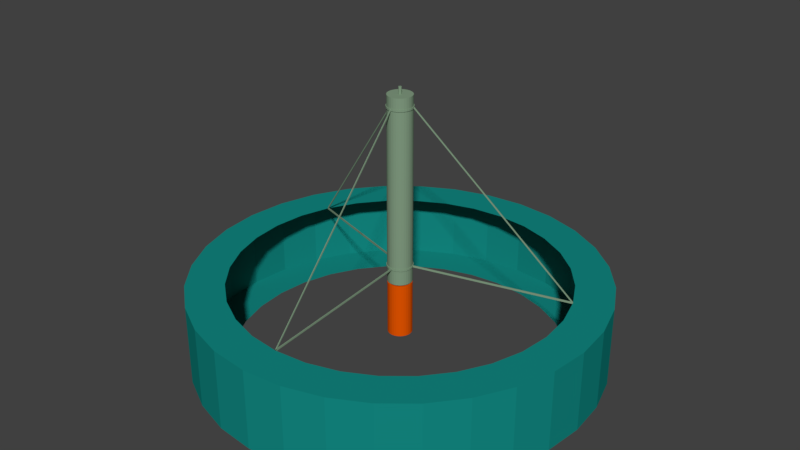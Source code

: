 # Source: Basalt-Fiber-Extruder.blend  (saved by Blender 2.78.0; exported with 4.5.12 LTS)
import bpy
from mathutils import Matrix  # noqa: F401  (used for matrix-valued properties, if any)

bpy.ops.wm.read_factory_settings(use_empty=True)
scene = bpy.context.scene
scene.name = 'Scene'

# ---- collections
col_collection_1 = bpy.data.collections.new('Collection 1'); scene.collection.children.link(col_collection_1)

# ---- materials (node trees are filled in below, after node groups)
mat_ahotorange = bpy.data.materials.new('AHotOrange')
mat_ahotorange.alpha_threshold = 0.0
mat_ahotorange.use_transparent_shadow = False
mat_ahotorange.diffuse_color = (0.8, 0.09281, 0.0, 1.0)
mat_ahotorange.roughness = 0.5
mat_kakhi = bpy.data.materials.new('Kakhi')
mat_kakhi.alpha_threshold = 0.0
mat_kakhi.use_transparent_shadow = False
mat_kakhi.diffuse_color = (0.2274, 0.3363, 0.2235, 1.0)
mat_kakhi.roughness = 0.5
mat_ateal = bpy.data.materials.new('ATeal')
mat_ateal.alpha_threshold = 0.0
mat_ateal.use_transparent_shadow = False
mat_ateal.diffuse_color = (0.006813, 0.2535, 0.2277, 1.0)
mat_ateal.roughness = 0.5

# ---- material node trees

# ---- world
world_world = bpy.data.worlds.new('World'); scene.world = world_world
world_world.color = (0.05088, 0.05088, 0.05088)
world_world.use_sun_shadow = False
world_world.sun_shadow_jitter_overblur = 0.0
world_world.cycles.sampling_method = 'MANUAL'

# ---- meshes
me_cylinder_056 = bpy.data.meshes.new('Cylinder.056')
me_cylinder_056.from_pydata([(0.0, 0.3, -1.231), (0.0, 0.3, -1.184), (0.0, 0.3, 2.696), (0.0, 0.3, 2.743), (0.05853, 0.2942, 2.743), (0.05853, 0.2942, 2.696), (0.05853, 0.2942, -1.184), (0.05853, 0.2942, -1.231), (-0.05853, 0.2942, -1.184), (-0.05853, 0.2942, -1.231), (-0.05853, 0.2942, 2.743), (-0.05853, 0.2942, 2.696), (0.1148, 0.2772, 2.743), (0.1148, 0.2772, 2.696), (0.1148, 0.2772, -1.184), (0.1148, 0.2772, -1.231), (0.1667, 0.2494, 2.743), (0.1667, 0.2494, 2.696), (0.1667, 0.2494, -1.184), (0.1667, 0.2494, -1.231), (0.2121, 0.2121, 2.743), (0.2121, 0.2121, 2.696), (0.2121, 0.2121, -1.184), (0.2121, 0.2121, -1.231), (0.2494, 0.1667, 2.743), (0.2494, 0.1667, 2.696), (0.2494, 0.1667, -1.184), (0.2494, 0.1667, -1.231), (0.2772, 0.1148, 2.743), (0.2772, 0.1148, 2.696), (0.2772, 0.1148, -1.184), (0.2772, 0.1148, -1.231), (0.2942, 0.05853, 2.743), (0.2942, 0.05853, 2.696), (0.2942, 0.05853, -1.184), (0.2942, 0.05853, -1.231), (0.3, 2.265e-08, 2.743), (0.3, 2.265e-08, 2.696), (0.3, 2.265e-08, -1.184), (0.3, 2.265e-08, -1.231), (0.2942, -0.05853, 2.743), (0.2942, -0.05853, 2.696), (0.2942, -0.05853, -1.184), (0.2942, -0.05853, -1.231), (0.2772, -0.1148, 2.743), (0.2772, -0.1148, 2.696), (0.2772, -0.1148, -1.184), (0.2772, -0.1148, -1.231), (0.2494, -0.1667, 2.743), (0.2494, -0.1667, 2.696), (0.2494, -0.1667, -1.184), (0.2494, -0.1667, -1.231), (0.2121, -0.2121, 2.743), (0.2121, -0.2121, 2.696), (0.2121, -0.2121, -1.184), (0.2121, -0.2121, -1.231), (0.1667, -0.2494, 2.743), (0.1667, -0.2494, 2.696), (0.1667, -0.2494, -1.184), (0.1667, -0.2494, -1.231), (0.1148, -0.2772, 2.743), (0.1148, -0.2772, 2.696), (0.1148, -0.2772, -1.184), (0.1148, -0.2772, -1.231), (0.05853, -0.2942, 2.743), (0.05853, -0.2942, 2.696), (0.05853, -0.2942, -1.184), (0.05853, -0.2942, -1.231), (-9.775e-08, -0.3, 2.743), (-9.775e-08, -0.3, 2.696), (-9.775e-08, -0.3, -1.184), (-9.775e-08, -0.3, -1.231), (-0.05853, -0.2942, 2.743), (-0.05853, -0.2942, 2.696), (-0.05853, -0.2942, -1.184), (-0.05853, -0.2942, -1.231), (-0.1148, -0.2772, 2.743), (-0.1148, -0.2772, 2.696), (-0.1148, -0.2772, -1.184), (-0.1148, -0.2772, -1.231), (-0.1667, -0.2494, 2.743), (-0.1667, -0.2494, 2.696), (-0.1667, -0.2494, -1.184), (-0.1667, -0.2494, -1.231), (-0.2121, -0.2121, 2.743), (-0.2121, -0.2121, 2.696), (-0.2121, -0.2121, -1.184), (-0.2121, -0.2121, -1.231), (-0.2494, -0.1667, 2.743), (-0.2494, -0.1667, 2.696), (-0.2494, -0.1667, -1.184), (-0.2494, -0.1667, -1.231), (-0.2772, -0.1148, 2.743), (-0.2772, -0.1148, 2.696), (-0.2772, -0.1148, -1.184), (-0.2772, -0.1148, -1.231), (-0.2942, -0.05853, 2.743), (-0.2942, -0.05853, 2.696), (-0.2942, -0.05853, -1.184), (-0.2942, -0.05853, -1.231), (-0.3, 2.897e-07, 2.743), (-0.3, 2.897e-07, 2.696), (-0.3, 2.897e-07, -1.184), (-0.3, 2.897e-07, -1.231), (-0.2942, 0.05853, 2.743), (-0.2942, 0.05853, 2.696), (-0.2942, 0.05853, -1.184), (-0.2942, 0.05853, -1.231), (-0.2772, 0.1148, 2.743), (-0.2772, 0.1148, 2.696), (-0.2772, 0.1148, -1.184), (-0.2772, 0.1148, -1.231), (-0.2494, 0.1667, 2.743), (-0.2494, 0.1667, 2.696), (-0.2494, 0.1667, -1.184), (-0.2494, 0.1667, -1.231), (-0.2121, 0.2121, 2.743), (-0.2121, 0.2121, 2.696), (-0.2121, 0.2121, -1.184), (-0.2121, 0.2121, -1.231), (-0.1667, 0.2494, 2.743), (-0.1667, 0.2494, 2.696), (-0.1667, 0.2494, -1.184), (-0.1667, 0.2494, -1.231), (-0.1148, 0.2772, 2.743), (-0.1148, 0.2772, 2.696), (-0.1148, 0.2772, -1.184), (-0.1148, 0.2772, -1.231), (-1.814e-09, 0.3169, -1.231), (-1.814e-09, 0.3169, -1.184), (0.06183, 0.3108, -1.184), (0.06183, 0.3108, -1.231), (-1.814e-09, 0.3169, 2.696), (-1.814e-09, 0.3169, 2.743), (0.06183, 0.3108, 2.743), (0.06183, 0.3108, 2.696), (0.1213, 0.2928, -1.184), (0.1213, 0.2928, -1.231), (0.1213, 0.2928, 2.743), (0.1213, 0.2928, 2.696), (0.1761, 0.2635, -1.184), (0.1761, 0.2635, -1.231), (0.1761, 0.2635, 2.743), (0.1761, 0.2635, 2.696), (0.2241, 0.2241, -1.184), (0.2241, 0.2241, -1.231), (0.2241, 0.2241, 2.743), (0.2241, 0.2241, 2.696), (0.2635, 0.1761, -1.184), (0.2635, 0.1761, -1.231), (0.2635, 0.1761, 2.743), (0.2635, 0.1761, 2.696), (-0.007264, -4.068, -1.505), (0.3108, 0.06183, -1.184), (0.3108, 0.06183, -1.231), (0.3108, 0.06183, 2.743), (0.3108, 0.06183, 2.696), (0.3169, 1.912e-08, -1.184), (0.3169, 1.912e-08, -1.231), (0.3169, 1.912e-08, 2.743), (0.3169, 1.912e-08, 2.696), (0.3108, -0.06183, -1.184), (0.3108, -0.06183, -1.231), (0.3108, -0.06183, 2.743), (0.3108, -0.06183, 2.696), (0.2928, -0.1213, -1.184), (0.2928, -0.1213, -1.231), (0.2928, -0.1213, 2.743), (0.2928, -0.1213, 2.696), (0.2635, -0.1761, -1.184), (0.2635, -0.1761, -1.231), (0.2635, -0.1761, 2.743), (0.2635, -0.1761, 2.696), (0.2241, -0.2241, -1.184), (0.2241, -0.2241, -1.231), (0.2241, -0.2241, 2.743), (0.2241, -0.2241, 2.696), (0.1761, -0.2635, -1.184), (0.1761, -0.2635, -1.231), (0.1761, -0.2635, 2.743), (0.1761, -0.2635, 2.696), (0.1213, -0.2928, -1.184), (0.1213, -0.2928, -1.231), (0.1213, -0.2928, 2.743), (0.1213, -0.2928, 2.696), (0.06183, -0.3108, -1.184), (0.06183, -0.3108, -1.231), (0.06183, -0.3108, 2.743), (0.06183, -0.3108, 2.696), (3.755, 1.564, -1.552), (-0.06183, -0.3108, -1.184), (-0.06183, -0.3108, -1.231), (-0.06183, -0.3108, 2.743), (-0.06183, -0.3108, 2.696), (-0.1213, -0.2928, -1.184), (-0.1213, -0.2928, -1.231), (-0.1213, -0.2928, 2.743), (-0.1213, -0.2928, 2.696), (-0.1761, -0.2635, -1.184), (-0.1761, -0.2635, -1.231), (-0.1761, -0.2635, 2.743), (-0.1761, -0.2635, 2.696), (-0.2241, -0.2241, -1.184), (-0.2241, -0.2241, -1.231), (-0.2241, -0.2241, 2.743), (-0.2241, -0.2241, 2.696), (-0.2635, -0.1761, -1.184), (-0.2635, -0.1761, -1.231), (-0.2635, -0.1761, 2.743), (-0.2635, -0.1761, 2.696), (-0.2928, -0.1213, -1.184), (-0.2928, -0.1213, -1.231), (-0.2928, -0.1213, 2.743), (-0.2928, -0.1213, 2.696), (-0.3108, -0.06183, -1.184), (-0.3108, -0.06183, -1.231), (-0.3108, -0.06183, 2.743), (-0.3108, -0.06183, 2.696), (-0.3169, 3.012e-07, -1.184), (-0.3169, 3.012e-07, -1.231), (-0.3169, 3.012e-07, 2.743), (-0.3169, 3.012e-07, 2.696), (-0.3108, 0.06183, -1.184), (-0.3108, 0.06183, -1.231), (-0.3108, 0.06183, 2.743), (-0.3108, 0.06183, 2.696), (3.755, 1.564, -1.505), (-0.2635, 0.1761, -1.184), (-0.2635, 0.1761, -1.231), (-0.2635, 0.1761, 2.743), (-0.2635, 0.1761, 2.696), (-0.2241, 0.2241, -1.184), (-0.2241, 0.2241, -1.231), (-0.2241, 0.2241, 2.743), (-0.2241, 0.2241, 2.696), (-0.1761, 0.2635, -1.184), (-0.1761, 0.2635, -1.231), (-0.1761, 0.2635, 2.743), (-0.1761, 0.2635, 2.696), (-0.1213, 0.2928, -1.184), (-0.1213, 0.2928, -1.231), (-0.1213, 0.2928, 2.743), (-0.1213, 0.2928, 2.696), (-0.06182, 0.3108, -1.184), (-0.06182, 0.3108, -1.231), (-0.06182, 0.3108, 2.743), (-0.06182, 0.3108, 2.696), (0.2949, 0.1142, 2.743), (0.2893, 0.1278, 2.743), (0.2859, 0.1184, 2.743), (0.2893, 0.1278, 2.696), (0.2949, 0.1142, 2.696), (0.2859, 0.1184, 2.696), (-0.007396, -0.3162, 2.743), (0.007396, -0.3162, 2.743), (-1.019e-07, -0.3095, 2.743), (0.007396, -0.3162, 2.696), (-0.007396, -0.3162, 2.696), (-1.019e-07, -0.3095, 2.696), (-0.2893, 0.1278, 2.743), (-0.2949, 0.1142, 2.743), (-0.2859, 0.1184, 2.743), (-0.2949, 0.1142, 2.696), (-0.2893, 0.1278, 2.696), (-0.2859, 0.1184, 2.696), (3.761, 1.55, -1.505), (3.761, 1.55, -1.552), (-0.007396, -4.068, -1.505), (0.007396, -4.068, -1.505), (0.007396, -4.068, -1.552), (-0.007396, -4.068, -1.552), (-3.761, 1.55, -1.505), (-3.761, 1.55, -1.552), (0.2949, 0.1142, -1.184), (0.2893, 0.1278, -1.184), (0.2859, 0.1184, -1.184), (0.2893, 0.1278, -1.231), (0.2949, 0.1142, -1.231), (0.2859, 0.1184, -1.231), (-0.007378, -0.3162, -1.184), (0.007378, -0.3162, -1.184), (-1.019e-07, -0.3095, -1.184), (0.007378, -0.3162, -1.231), (-0.007378, -0.3162, -1.231), (-1.019e-07, -0.3095, -1.231), (-0.2893, 0.1278, -1.184), (-0.2949, 0.1142, -1.184), (-0.2859, 0.1184, -1.184), (-0.2949, 0.1142, -1.231), (-0.2893, 0.1278, -1.231), (-0.2859, 0.1184, -1.231), (-0.007264, -4.068, -1.552), (-3.755, 1.564, -1.505), (-3.755, 1.564, -1.552)], [], [(1, 0, 7, 6), (3, 2, 5, 4), (6, 7, 15, 14), (4, 5, 13, 12), (14, 15, 19, 18), (12, 13, 17, 16), (18, 19, 23, 22), (16, 17, 21, 20), (22, 23, 27, 26), (20, 21, 25, 24), (26, 27, 31, 30), (24, 25, 29, 28), (30, 31, 35, 34), (28, 29, 33, 32), (34, 35, 39, 38), (32, 33, 37, 36), (38, 39, 43, 42), (36, 37, 41, 40), (42, 43, 47, 46), (40, 41, 45, 44), (46, 47, 51, 50), (44, 45, 49, 48), (50, 51, 55, 54), (48, 49, 53, 52), (54, 55, 59, 58), (52, 53, 57, 56), (58, 59, 63, 62), (56, 57, 61, 60), (62, 63, 67, 66), (60, 61, 65, 64), (66, 67, 71, 70), (64, 65, 69, 68), (70, 71, 75, 74), (68, 69, 73, 72), (74, 75, 79, 78), (72, 73, 77, 76), (78, 79, 83, 82), (76, 77, 81, 80), (82, 83, 87, 86), (80, 81, 85, 84), (86, 87, 91, 90), (84, 85, 89, 88), (90, 91, 95, 94), (88, 89, 93, 92), (94, 95, 99, 98), (92, 93, 97, 96), (98, 99, 103, 102), (96, 97, 101, 100), (102, 103, 107, 106), (100, 101, 105, 104), (106, 107, 111, 110), (104, 105, 109, 108), (110, 111, 115, 114), (108, 109, 113, 112), (114, 115, 119, 118), (112, 113, 117, 116), (118, 119, 123, 122), (116, 117, 121, 120), (122, 123, 127, 126), (120, 121, 125, 124), (126, 127, 9, 8), (124, 125, 11, 10), (8, 9, 0, 1), (10, 11, 2, 3), (129, 130, 131, 128), (133, 134, 135, 132), (130, 136, 137, 131), (134, 138, 139, 135), (136, 140, 141, 137), (138, 142, 143, 139), (140, 144, 145, 141), (142, 146, 147, 143), (144, 148, 149, 145), (146, 150, 151, 147), (273, 153, 154, 277), (247, 155, 156, 251), (30, 34, 153, 273, 275), (28, 32, 155, 247, 249), (153, 157, 158, 154), (155, 159, 160, 156), (157, 161, 162, 158), (159, 163, 164, 160), (161, 165, 166, 162), (163, 167, 168, 164), (165, 169, 170, 166), (167, 171, 172, 168), (169, 173, 174, 170), (171, 175, 176, 172), (173, 177, 178, 174), (175, 179, 180, 176), (177, 181, 182, 178), (179, 183, 184, 180), (181, 185, 186, 182), (183, 187, 188, 184), (279, 190, 191, 283), (253, 192, 193, 257), (70, 74, 190, 279, 281), (68, 72, 192, 253, 255), (190, 194, 195, 191), (192, 196, 197, 193), (194, 198, 199, 195), (196, 200, 201, 197), (198, 202, 203, 199), (200, 204, 205, 201), (202, 206, 207, 203), (204, 208, 209, 205), (206, 210, 211, 207), (208, 212, 213, 209), (210, 214, 215, 211), (212, 216, 217, 213), (214, 218, 219, 215), (216, 220, 221, 217), (218, 222, 223, 219), (220, 224, 225, 221), (285, 227, 228, 289), (259, 229, 230, 263), (110, 114, 227, 285, 287), (108, 112, 229, 259, 261), (227, 231, 232, 228), (229, 233, 234, 230), (231, 235, 236, 232), (233, 237, 238, 234), (235, 239, 240, 236), (237, 241, 242, 238), (239, 243, 244, 240), (241, 245, 246, 242), (243, 129, 128, 244), (245, 133, 132, 246), (105, 101, 221, 225), (71, 67, 186, 282, 284), (37, 33, 156, 160), (222, 286, 288, 223), (73, 69, 258, 257, 193), (38, 42, 161, 157), (265, 266, 189, 226), (69, 65, 188, 256, 258), (43, 39, 158, 162), (224, 260, 262, 225), (1, 6, 130, 129), (74, 78, 194, 190), (36, 40, 163, 159), (7, 0, 128, 131), (79, 75, 191, 195), (41, 37, 160, 164), (115, 111, 290, 289, 228), (72, 76, 196, 192), (42, 46, 165, 161), (3, 4, 134, 133), (111, 107, 223, 288, 290), (77, 73, 193, 197), (47, 43, 162, 166), (113, 109, 264, 263, 230), (5, 2, 132, 135), (78, 82, 198, 194), (40, 44, 167, 163), (6, 14, 136, 130), (109, 105, 225, 262, 264), (83, 79, 195, 199), (45, 41, 164, 168), (114, 118, 231, 227), (15, 7, 131, 137), (76, 80, 200, 196), (46, 50, 169, 165), (4, 12, 138, 134), (119, 115, 228, 232), (81, 77, 197, 201), (51, 47, 166, 170), (112, 116, 233, 229), (13, 5, 135, 139), (82, 86, 202, 198), (44, 48, 171, 167), (14, 18, 140, 136), (117, 113, 230, 234), (87, 83, 199, 203), (49, 45, 168, 172), (118, 122, 235, 231), (19, 15, 137, 141), (80, 84, 204, 200), (50, 54, 173, 169), (12, 16, 142, 138), (123, 119, 232, 236), (85, 81, 201, 205), (55, 51, 170, 174), (116, 120, 237, 233), (17, 13, 139, 143), (86, 90, 206, 202), (48, 52, 175, 171), (18, 22, 144, 140), (121, 117, 234, 238), (91, 87, 203, 207), (53, 49, 172, 176), (122, 126, 239, 235), (23, 19, 141, 145), (84, 88, 208, 204), (54, 58, 177, 173), (16, 20, 146, 142), (127, 123, 236, 240), (89, 85, 205, 209), (59, 55, 174, 178), (120, 124, 241, 237), (21, 17, 143, 147), (90, 94, 210, 206), (52, 56, 179, 175), (22, 26, 148, 144), (125, 121, 238, 242), (95, 91, 207, 211), (57, 53, 176, 180), (126, 8, 243, 239), (27, 23, 145, 149), (88, 92, 212, 208), (58, 62, 181, 177), (20, 24, 150, 146), (9, 127, 240, 244), (93, 89, 209, 213), (63, 59, 178, 182), (124, 10, 245, 241), (25, 21, 147, 151), (94, 98, 214, 210), (56, 60, 183, 179), (148, 274, 276, 149), (11, 125, 242, 246), (99, 95, 211, 215), (61, 57, 180, 184), (8, 1, 129, 243), (66, 70, 281, 280, 185), (92, 96, 216, 212), (62, 66, 185, 181), (0, 9, 244, 128), (150, 248, 250, 151), (10, 3, 133, 245), (97, 93, 213, 217), (67, 63, 182, 186), (2, 11, 246, 132), (64, 68, 255, 254, 187), (98, 102, 218, 214), (60, 64, 187, 183), (35, 31, 278, 277, 154), (103, 99, 215, 219), (65, 61, 184, 188), (31, 27, 149, 276, 278), (96, 100, 220, 216), (185, 280, 282, 186), (33, 29, 252, 251, 156), (101, 97, 217, 221), (106, 110, 287, 286, 222), (29, 25, 151, 250, 252), (102, 106, 222, 218), (187, 254, 256, 188), (34, 38, 157, 153), (107, 103, 219, 223), (104, 108, 261, 260, 224), (39, 35, 154, 158), (100, 104, 224, 220), (75, 71, 284, 283, 191), (32, 36, 159, 155), (247, 248, 249), (250, 251, 252), (253, 254, 255), (256, 257, 258), (259, 260, 261), (262, 263, 264), (259, 263, 293, 292), (247, 251, 266, 265), (248, 247, 265, 226), (24, 28, 249, 248, 150), (267, 270, 269, 268), (292, 293, 272, 271), (250, 248, 226, 189), (263, 262, 272, 293), (262, 260, 271, 272), (260, 259, 292, 271), (253, 257, 270, 267), (257, 256, 269, 270), (254, 253, 267, 268), (256, 254, 268, 269), (251, 250, 189, 266), (273, 274, 275), (276, 277, 278), (279, 280, 281), (282, 283, 284), (285, 286, 287), (288, 289, 290), (277, 276, 189, 266), (282, 280, 268, 269), (280, 279, 152, 268), (26, 30, 275, 274, 148), (152, 291, 269, 268), (274, 273, 265, 226), (273, 277, 266, 265), (285, 289, 293, 292), (276, 274, 226, 189), (289, 288, 272, 293), (288, 286, 271, 272), (286, 285, 292, 271), (279, 283, 291, 152), (283, 282, 269, 291)])
me_cylinder_056.polygons.foreach_set('material_index', [1, 1, 1, 1, 1, 1, 1, 1, 1, 1, 1, 1, 1, 1, 1, 1, 1, 1, 1, 1, 1, 1, 1, 1, 1, 1, 1, 1, 1, 1, 1, 1, 1, 1, 1, 1, 1, 1, 1, 1, 1, 1, 1, 1, 1, 1, 1, 1, 1, 1, 1, 1, 1, 1, 1, 1, 1, 1, 1, 1, 1, 1, 1, 1, 1, 1, 1, 1, 1, 1, 1, 1, 1, 1, 1, 1, 1, 1, 1, 1, 1, 1, 1, 1, 1, 1, 1, 1, 1, 1, 1, 1, 1, 1, 1, 1, 1, 1, 1, 1, 1, 1, 1, 1, 1, 1, 1, 1, 1, 1, 1, 1, 1, 1, 1, 1, 1, 1, 1, 1, 1, 1, 1, 1, 1, 1, 1, 1, 1, 1, 1, 1, 1, 1, 1, 1, 1, 1, 1, 1, 1, 1, 1, 1, 1, 1, 1, 1, 1, 1, 1, 1, 1, 1, 1, 1, 1, 1, 1, 1, 1, 1, 1, 1, 1, 1, 1, 1, 1, 1, 1, 1, 1, 1, 1, 1, 1, 1, 1, 1, 1, 1, 1, 1, 1, 1, 1, 1, 1, 1, 1, 1, 1, 1, 1, 1, 1, 1, 1, 1, 1, 1, 1, 1, 1, 1, 1, 1, 1, 1, 1, 1, 1, 1, 1, 1, 1, 1, 1, 1, 1, 1, 1, 1, 1, 1, 1, 1, 1, 1, 1, 1, 1, 1, 1, 1, 1, 1, 1, 1, 1, 1, 1, 1, 1, 1, 1, 1, 1, 1, 1, 1, 1, 1, 1, 1, 1, 1, 1, 1, 1, 1, 1, 1, 1, 1, 1, 1, 1, 1, 1, 1, 1, 1, 1, 1, 1, 1, 1, 1, 1, 1, 1, 1, 1, 1, 1, 1, 1, 1, 1, 1, 1, 1, 1, 1])
me_cylinder_056.materials.append(mat_ahotorange)
me_cylinder_056.materials.append(mat_kakhi)
me_cylinder_056.use_remesh_preserve_volume = False
me_cylinder_056.use_remesh_preserve_attributes = False
me_cylinder_056.use_mirror_vertex_groups = False
me_cylinder_056.update()
me_cylinder_022 = bpy.data.meshes.new('Cylinder.022')
me_cylinder_022.from_pydata([(0.0, 0.3, -3.0), (-9.721e-08, 0.03768, 3.0), (0.05853, 0.2942, -3.0), (0.00735, 0.03695, 3.0), (0.1148, 0.2772, -3.0), (0.01442, 0.03481, 3.0), (0.1667, 0.2494, -3.0), (0.02093, 0.03133, 3.0), (0.2121, 0.2121, -3.0), (0.02664, 0.02664, 3.0), (0.2494, 0.1667, -3.0), (0.03133, 0.02093, 3.0), (0.2772, 0.1148, -3.0), (0.03481, 0.01442, 3.0), (0.2942, 0.05853, -3.0), (0.03695, 0.00735, 3.0), (0.3, 2.265e-08, -3.0), (0.03768, -4.412e-08, 3.0), (0.2942, -0.05853, -3.0), (0.03695, -0.00735, 3.0), (0.2772, -0.1148, -3.0), (0.03481, -0.01442, 3.0), (0.2494, -0.1667, -3.0), (0.03133, -0.02093, 3.0), (0.2121, -0.2121, -3.0), (0.02664, -0.02664, 3.0), (0.1667, -0.2494, -3.0), (0.02093, -0.03133, 3.0), (0.1148, -0.2772, -3.0), (0.01442, -0.03481, 3.0), (0.05853, -0.2942, -3.0), (0.00735, -0.03695, 3.0), (-9.775e-08, -0.3, -3.0), (3.481e-08, -0.03768, 3.0), (-0.05853, -0.2942, -3.0), (-0.00735, -0.03695, 3.0), (-0.1148, -0.2772, -3.0), (-0.01442, -0.03481, 3.0), (-0.1667, -0.2494, -3.0), (-0.02093, -0.03133, 3.0), (-0.2121, -0.2121, -3.0), (-0.02664, -0.02664, 3.0), (-0.2494, -0.1667, -3.0), (-0.03133, -0.02093, 3.0), (-0.2772, -0.1148, -3.0), (-0.03481, -0.01442, 3.0), (-0.2942, -0.05853, -3.0), (-0.03695, -0.00735, 3.0), (-0.3, 2.897e-07, -3.0), (-0.03768, 2.259e-08, 3.0), (-0.2942, 0.05853, -3.0), (-0.03695, 0.00735, 3.0), (-0.2772, 0.1148, -3.0), (-0.03481, 0.01442, 3.0), (-0.2494, 0.1667, -3.0), (-0.03133, 0.02093, 3.0), (-0.2121, 0.2121, -3.0), (-0.02664, 0.02664, 3.0), (-0.1667, 0.2494, -3.0), (-0.02093, 0.03133, 3.0), (-0.1148, 0.2772, -3.0), (-0.01442, 0.03481, 3.0), (-0.05853, 0.2942, -3.0), (-0.00735, 0.03695, 3.0), (-0.04005, -0.2014, -1.605), (-0.04005, -0.2014, -1.641), (-0.07857, -0.1897, -1.605), (-0.07857, -0.1897, -1.641), (-0.1141, -0.1707, -1.605), (-0.1141, -0.1707, -1.641), (-0.1452, -0.1452, -1.605), (-0.1452, -0.1452, -1.641), (-0.1707, -0.1141, -1.605), (-0.1707, -0.1141, -1.641), (-0.1897, -0.07857, -1.605), (-0.1897, -0.07857, -1.641), (-0.2014, -0.04005, -1.605), (-0.2014, -0.04005, -1.641), (-0.2053, 2.3e-07, -1.605), (-0.2053, 2.3e-07, -1.641), (-0.2014, 0.04005, -1.605), (-0.2014, 0.04005, -1.641), (-0.1897, 0.07857, -1.605), (-0.1897, 0.07857, -1.641), (-0.1707, 0.1141, -1.605), (-0.1707, 0.1141, -1.641), (-0.1452, 0.1452, -1.605), (-0.1452, 0.1452, -1.641), (-0.1141, 0.1707, -1.605), (-0.1141, 0.1707, -1.641), (-0.07857, 0.1897, -1.605), (-0.07857, 0.1897, -1.641), (1.576e-08, 0.2053, -1.641), (1.576e-08, 0.2053, -1.605), (-0.04005, 0.2014, -1.605), (-0.04005, 0.2014, -1.641), (0.0, 0.3, -1.605), (0.0, 0.3, -1.641), (0.05853, 0.2942, -1.641), (0.05853, 0.2942, -1.605), (0.1148, 0.2772, -1.641), (0.1148, 0.2772, -1.605), (0.1667, 0.2494, -1.641), (0.1667, 0.2494, -1.605), (0.2121, 0.2121, -1.641), (0.2121, 0.2121, -1.605), (0.2494, 0.1667, -1.641), (0.2494, 0.1667, -1.605), (0.2772, 0.1148, -1.641), (0.2772, 0.1148, -1.605), (0.2942, 0.05853, -1.641), (0.2942, 0.05853, -1.605), (0.3, 2.265e-08, -1.641), (0.3, 2.265e-08, -1.605), (0.2942, -0.05853, -1.641), (0.2942, -0.05853, -1.605), (0.2772, -0.1148, -1.641), (0.2772, -0.1148, -1.605), (0.2494, -0.1667, -1.641), (0.2494, -0.1667, -1.605), (0.2121, -0.2121, -1.641), (0.2121, -0.2121, -1.605), (0.1667, -0.2494, -1.641), (0.1667, -0.2494, -1.605), (0.1148, -0.2772, -1.641), (0.1148, -0.2772, -1.605), (0.05853, -0.2942, -1.641), (0.05853, -0.2942, -1.605), (-9.775e-08, -0.3, -1.641), (-9.775e-08, -0.3, -1.605), (-0.05853, -0.2942, -1.641), (-0.05853, -0.2942, -1.605), (-0.1148, -0.2772, -1.641), (-0.1148, -0.2772, -1.605), (-0.1667, -0.2494, -1.641), (-0.1667, -0.2494, -1.605), (-0.2121, -0.2121, -1.641), (-0.2121, -0.2121, -1.605), (-0.2494, -0.1667, -1.641), (-0.2494, -0.1667, -1.605), (-0.2772, -0.1148, -1.641), (-0.2772, -0.1148, -1.605), (-0.2942, -0.05853, -1.641), (-0.2942, -0.05853, -1.605), (-0.3, 2.897e-07, -1.641), (-0.3, 2.897e-07, -1.605), (-0.2942, 0.05853, -1.641), (-0.2942, 0.05853, -1.605), (-0.2772, 0.1148, -1.641), (-0.2772, 0.1148, -1.605), (-0.2494, 0.1667, -1.641), (-0.2494, 0.1667, -1.605), (-0.2121, 0.2121, -1.641), (-0.2121, 0.2121, -1.605), (-0.1667, 0.2494, -1.641), (-0.1667, 0.2494, -1.605), (-0.1148, 0.2772, -1.641), (-0.1148, 0.2772, -1.605), (-0.05853, 0.2942, -1.641), (-0.05853, 0.2942, -1.605), (-5.113e-08, -0.2053, -1.641), (-5.113e-08, -0.2053, -1.605), (0.04005, -0.2014, -1.641), (0.04005, -0.2014, -1.605), (0.07857, -0.1897, -1.641), (0.07857, -0.1897, -1.605), (0.1141, -0.1707, -1.641), (0.1141, -0.1707, -1.605), (0.1452, -0.1452, -1.641), (0.1452, -0.1452, -1.605), (0.1707, -0.1141, -1.641), (0.1707, -0.1141, -1.605), (0.1897, -0.07857, -1.641), (0.1897, -0.07857, -1.605), (0.2014, -0.04005, -1.641), (0.2014, -0.04005, -1.605), (0.2053, 4.725e-08, -1.641), (0.2053, 4.725e-08, -1.605), (0.2014, 0.04005, -1.641), (0.2014, 0.04005, -1.605), (0.1897, 0.07857, -1.641), (0.1897, 0.07857, -1.605), (0.1707, 0.1141, -1.641), (0.1707, 0.1141, -1.605), (0.1452, 0.1452, -1.641), (0.1452, 0.1452, -1.605), (0.1141, 0.1707, -1.641), (0.1141, 0.1707, -1.605), (0.07857, 0.1897, -1.641), (0.07857, 0.1897, -1.605), (0.04005, 0.2014, -1.641), (0.04005, 0.2014, -1.605), (0.05853, 0.2942, 3.0), (0.0, 0.3, 3.0), (0.1148, 0.2772, 3.0), (0.1667, 0.2494, 3.0), (0.2121, 0.2121, 3.0), (0.2494, 0.1667, 3.0), (0.2772, 0.1148, 3.0), (0.2942, 0.05853, 3.0), (0.3, 2.265e-08, 3.0), (0.2942, -0.05853, 3.0), (0.2772, -0.1148, 3.0), (0.2494, -0.1667, 3.0), (0.2121, -0.2121, 3.0), (0.1667, -0.2494, 3.0), (0.1148, -0.2772, 3.0), (0.05853, -0.2942, 3.0), (-9.775e-08, -0.3, 3.0), (-0.05853, -0.2942, 3.0), (-0.1148, -0.2772, 3.0), (-0.1667, -0.2494, 3.0), (-0.2121, -0.2121, 3.0), (-0.2494, -0.1667, 3.0), (-0.2772, -0.1148, 3.0), (-0.2942, -0.05853, 3.0), (-0.3, 2.897e-07, 3.0), (-0.2942, 0.05853, 3.0), (-0.2772, 0.1148, 3.0), (-0.2494, 0.1667, 3.0), (-0.2121, 0.2121, 3.0), (-0.1667, 0.2494, 3.0), (-0.1148, 0.2772, 3.0), (-0.05853, 0.2942, 3.0), (0.00735, 0.03695, 3.17), (-9.721e-08, 0.03768, 3.17), (0.01442, 0.03481, 3.17), (0.02093, 0.03133, 3.17), (0.02664, 0.02664, 3.17), (0.03133, 0.02093, 3.17), (0.03481, 0.01442, 3.17), (0.03695, 0.00735, 3.17), (0.03768, -4.412e-08, 3.17), (0.03695, -0.00735, 3.17), (0.03481, -0.01442, 3.17), (0.03133, -0.02093, 3.17), (0.02664, -0.02664, 3.17), (0.02093, -0.03133, 3.17), (0.01442, -0.03481, 3.17), (0.00735, -0.03695, 3.17), (3.481e-08, -0.03768, 3.17), (-0.00735, -0.03695, 3.17), (-0.01442, -0.03481, 3.17), (-0.02093, -0.03133, 3.17), (-0.02664, -0.02664, 3.17), (-0.03133, -0.02093, 3.17), (-0.03481, -0.01442, 3.17), (-0.03695, -0.00735, 3.17), (-0.03768, 2.259e-08, 3.17), (-0.03695, 0.00735, 3.17), (-0.03481, 0.01442, 3.17), (-0.03133, 0.02093, 3.17), (-0.02664, 0.02664, 3.17), (-0.02093, 0.03133, 3.17), (-0.01442, 0.03481, 3.17), (-0.00735, 0.03695, 3.17), (0.0, 0.3, -1.231), (0.0, 0.3, -1.184), (0.0, 0.3, 2.696), (0.0, 0.3, 2.743), (0.05853, 0.2942, 2.743), (0.05853, 0.2942, 2.696), (0.05853, 0.2942, -1.184), (0.05853, 0.2942, -1.231), (-0.05853, 0.2942, -1.184), (-0.05853, 0.2942, -1.231), (-0.05853, 0.2942, 2.743), (-0.05853, 0.2942, 2.696), (0.1148, 0.2772, 2.743), (0.1148, 0.2772, 2.696), (0.1148, 0.2772, -1.184), (0.1148, 0.2772, -1.231), (0.1667, 0.2494, 2.743), (0.1667, 0.2494, 2.696), (0.1667, 0.2494, -1.184), (0.1667, 0.2494, -1.231), (0.2121, 0.2121, 2.743), (0.2121, 0.2121, 2.696), (0.2121, 0.2121, -1.184), (0.2121, 0.2121, -1.231), (0.2494, 0.1667, 2.743), (0.2494, 0.1667, 2.696), (0.2494, 0.1667, -1.184), (0.2494, 0.1667, -1.231), (0.2772, 0.1148, 2.743), (0.2772, 0.1148, 2.696), (0.2772, 0.1148, -1.184), (0.2772, 0.1148, -1.231), (0.2942, 0.05853, 2.743), (0.2942, 0.05853, 2.696), (0.2942, 0.05853, -1.184), (0.2942, 0.05853, -1.231), (0.3, 2.265e-08, 2.743), (0.3, 2.265e-08, 2.696), (0.3, 2.265e-08, -1.184), (0.3, 2.265e-08, -1.231), (0.2942, -0.05853, 2.743), (0.2942, -0.05853, 2.696), (0.2942, -0.05853, -1.184), (0.2942, -0.05853, -1.231), (0.2772, -0.1148, 2.743), (0.2772, -0.1148, 2.696), (0.2772, -0.1148, -1.184), (0.2772, -0.1148, -1.231), (0.2494, -0.1667, 2.743), (0.2494, -0.1667, 2.696), (0.2494, -0.1667, -1.184), (0.2494, -0.1667, -1.231), (0.2121, -0.2121, 2.743), (0.2121, -0.2121, 2.696), (0.2121, -0.2121, -1.184), (0.2121, -0.2121, -1.231), (0.1667, -0.2494, 2.743), (0.1667, -0.2494, 2.696), (0.1667, -0.2494, -1.184), (0.1667, -0.2494, -1.231), (0.1148, -0.2772, 2.743), (0.1148, -0.2772, 2.696), (0.1148, -0.2772, -1.184), (0.1148, -0.2772, -1.231), (0.05853, -0.2942, 2.743), (0.05853, -0.2942, 2.696), (0.05853, -0.2942, -1.184), (0.05853, -0.2942, -1.231), (-9.775e-08, -0.3, 2.743), (-9.775e-08, -0.3, 2.696), (-9.775e-08, -0.3, -1.184), (-9.775e-08, -0.3, -1.231), (-0.05853, -0.2942, 2.743), (-0.05853, -0.2942, 2.696), (-0.05853, -0.2942, -1.184), (-0.05853, -0.2942, -1.231), (-0.1148, -0.2772, 2.743), (-0.1148, -0.2772, 2.696), (-0.1148, -0.2772, -1.184), (-0.1148, -0.2772, -1.231), (-0.1667, -0.2494, 2.743), (-0.1667, -0.2494, 2.696), (-0.1667, -0.2494, -1.184), (-0.1667, -0.2494, -1.231), (-0.2121, -0.2121, 2.743), (-0.2121, -0.2121, 2.696), (-0.2121, -0.2121, -1.184), (-0.2121, -0.2121, -1.231), (-0.2494, -0.1667, 2.743), (-0.2494, -0.1667, 2.696), (-0.2494, -0.1667, -1.184), (-0.2494, -0.1667, -1.231), (-0.2772, -0.1148, 2.743), (-0.2772, -0.1148, 2.696), (-0.2772, -0.1148, -1.184), (-0.2772, -0.1148, -1.231), (-0.2942, -0.05853, 2.743), (-0.2942, -0.05853, 2.696), (-0.2942, -0.05853, -1.184), (-0.2942, -0.05853, -1.231), (-0.3, 2.897e-07, 2.743), (-0.3, 2.897e-07, 2.696), (-0.3, 2.897e-07, -1.184), (-0.3, 2.897e-07, -1.231), (-0.2942, 0.05853, 2.743), (-0.2942, 0.05853, 2.696), (-0.2942, 0.05853, -1.184), (-0.2942, 0.05853, -1.231), (-0.2772, 0.1148, 2.743), (-0.2772, 0.1148, 2.696), (-0.2772, 0.1148, -1.184), (-0.2772, 0.1148, -1.231), (-0.2494, 0.1667, 2.743), (-0.2494, 0.1667, 2.696), (-0.2494, 0.1667, -1.184), (-0.2494, 0.1667, -1.231), (-0.2121, 0.2121, 2.743), (-0.2121, 0.2121, 2.696), (-0.2121, 0.2121, -1.184), (-0.2121, 0.2121, -1.231), (-0.1667, 0.2494, 2.743), (-0.1667, 0.2494, 2.696), (-0.1667, 0.2494, -1.184), (-0.1667, 0.2494, -1.231), (-0.1148, 0.2772, 2.743), (-0.1148, 0.2772, 2.696), (-0.1148, 0.2772, -1.184), (-0.1148, 0.2772, -1.231)], [], [(62, 158, 97, 0), (2, 98, 100, 4), (4, 100, 102, 6), (6, 102, 104, 8), (8, 104, 106, 10), (10, 106, 108, 12), (12, 108, 110, 14), (14, 110, 112, 16), (16, 112, 114, 18), (18, 114, 116, 20), (20, 116, 118, 22), (22, 118, 120, 24), (24, 120, 122, 26), (26, 122, 124, 28), (28, 124, 126, 30), (30, 126, 128, 32), (32, 128, 130, 34), (34, 130, 132, 36), (36, 132, 134, 38), (38, 134, 136, 40), (40, 136, 138, 42), (42, 138, 140, 44), (44, 140, 142, 46), (46, 142, 144, 48), (48, 144, 146, 50), (50, 146, 148, 52), (52, 148, 150, 54), (54, 150, 152, 56), (56, 152, 154, 58), (58, 154, 156, 60), (47, 45, 246, 247), (60, 156, 158, 62), (0, 97, 98, 2), (0, 2, 4, 6, 8, 10, 12, 14, 16, 18, 20, 22, 24, 26, 28, 30, 32, 34, 36, 38, 40, 42, 44, 46, 48, 50, 52, 54, 56, 58, 60, 62), (260, 192, 194, 268), (94, 93, 92, 95), (268, 194, 195, 272), (378, 377, 381, 382), (374, 373, 377, 378), (370, 369, 373, 374), (366, 365, 369, 370), (362, 361, 365, 366), (358, 357, 361, 362), (354, 353, 357, 358), (350, 349, 353, 354), (346, 345, 349, 350), (342, 341, 345, 346), (338, 337, 341, 342), (334, 333, 337, 338), (330, 329, 333, 334), (326, 325, 329, 330), (322, 321, 325, 326), (318, 317, 321, 322), (314, 313, 317, 318), (310, 309, 313, 314), (306, 305, 309, 310), (302, 301, 305, 306), (298, 297, 301, 302), (294, 293, 297, 298), (290, 289, 293, 294), (286, 285, 289, 290), (282, 281, 285, 286), (278, 277, 281, 282), (274, 273, 277, 278), (270, 269, 273, 274), (262, 261, 269, 270), (108, 106, 182, 180), (126, 124, 164, 162), (107, 109, 181, 183), (159, 96, 93, 94), (144, 142, 77, 79), (125, 127, 163, 165), (143, 145, 78, 76), (110, 108, 180, 178), (128, 126, 162, 160), (109, 111, 179, 181), (146, 144, 79, 81), (127, 129, 161, 163), (145, 147, 80, 78), (112, 110, 178, 176), (130, 128, 160, 65), (111, 113, 177, 179), (148, 146, 81, 83), (129, 131, 64, 161), (147, 149, 82, 80), (114, 112, 176, 174), (132, 130, 65, 67), (113, 115, 175, 177), (150, 148, 83, 85), (131, 133, 66, 64), (149, 151, 84, 82), (116, 114, 174, 172), (98, 97, 92, 190), (134, 132, 67, 69), (115, 117, 173, 175), (96, 99, 191, 93), (152, 150, 85, 87), (133, 135, 68, 66), (266, 223, 193, 259), (90, 94, 95, 91), (88, 90, 91, 89), (86, 88, 89, 87), (84, 86, 87, 85), (82, 84, 85, 83), (80, 82, 83, 81), (78, 80, 81, 79), (76, 78, 79, 77), (74, 76, 77, 75), (72, 74, 75, 73), (70, 72, 73, 71), (68, 70, 71, 69), (66, 68, 69, 67), (64, 66, 67, 65), (161, 64, 65, 160), (163, 161, 160, 162), (165, 163, 162, 164), (167, 165, 164, 166), (169, 167, 166, 168), (171, 169, 168, 170), (173, 171, 170, 172), (175, 173, 172, 174), (177, 175, 174, 176), (179, 177, 176, 178), (181, 179, 178, 180), (183, 181, 180, 182), (185, 183, 182, 184), (187, 185, 184, 186), (189, 187, 186, 188), (191, 189, 188, 190), (93, 191, 190, 92), (141, 143, 76, 74), (97, 158, 95, 92), (123, 125, 165, 167), (142, 140, 75, 77), (105, 107, 183, 185), (124, 122, 166, 164), (157, 159, 94, 90), (106, 104, 184, 182), (139, 141, 74, 72), (158, 156, 91, 95), (121, 123, 167, 169), (140, 138, 73, 75), (103, 105, 185, 187), (122, 120, 168, 166), (155, 157, 90, 88), (104, 102, 186, 184), (137, 139, 72, 70), (156, 154, 89, 91), (119, 121, 169, 171), (138, 136, 71, 73), (101, 103, 187, 189), (120, 118, 170, 168), (153, 155, 88, 86), (102, 100, 188, 186), (135, 137, 70, 68), (154, 152, 87, 89), (117, 119, 171, 173), (136, 134, 69, 71), (99, 101, 189, 191), (118, 116, 172, 170), (151, 153, 86, 84), (100, 98, 190, 188), (1, 3, 192, 193), (3, 5, 194, 192), (5, 7, 195, 194), (7, 9, 196, 195), (9, 11, 197, 196), (11, 13, 198, 197), (13, 15, 199, 198), (15, 17, 200, 199), (17, 19, 201, 200), (19, 21, 202, 201), (21, 23, 203, 202), (23, 25, 204, 203), (25, 27, 205, 204), (27, 29, 206, 205), (29, 31, 207, 206), (31, 33, 208, 207), (33, 35, 209, 208), (35, 37, 210, 209), (37, 39, 211, 210), (39, 41, 212, 211), (41, 43, 213, 212), (43, 45, 214, 213), (45, 47, 215, 214), (47, 49, 216, 215), (49, 51, 217, 216), (51, 53, 218, 217), (53, 55, 219, 218), (55, 57, 220, 219), (57, 59, 221, 220), (59, 61, 222, 221), (61, 63, 223, 222), (63, 1, 193, 223), (224, 225, 255, 254, 253, 252, 251, 250, 249, 248, 247, 246, 245, 244, 243, 242, 241, 240, 239, 238, 237, 236, 235, 234, 233, 232, 231, 230, 229, 228, 227, 226), (21, 19, 233, 234), (49, 47, 247, 248), (23, 21, 234, 235), (51, 49, 248, 249), (25, 23, 235, 236), (53, 51, 249, 250), (27, 25, 236, 237), (55, 53, 250, 251), (29, 27, 237, 238), (3, 1, 225, 224), (57, 55, 251, 252), (31, 29, 238, 239), (5, 3, 224, 226), (59, 57, 252, 253), (33, 31, 239, 240), (7, 5, 226, 227), (61, 59, 253, 254), (35, 33, 240, 241), (9, 7, 227, 228), (63, 61, 254, 255), (37, 35, 241, 242), (11, 9, 228, 229), (1, 63, 255, 225), (39, 37, 242, 243), (13, 11, 229, 230), (41, 39, 243, 244), (15, 13, 230, 231), (43, 41, 244, 245), (17, 15, 231, 232), (45, 43, 245, 246), (19, 17, 232, 233), (264, 267, 258, 257), (96, 256, 263, 99), (157, 383, 265, 159), (99, 263, 271, 101), (272, 195, 196, 276), (101, 271, 275, 103), (276, 196, 197, 280), (103, 275, 279, 105), (280, 197, 198, 284), (105, 279, 283, 107), (284, 198, 199, 288), (107, 283, 287, 109), (288, 199, 200, 292), (109, 287, 291, 111), (292, 200, 201, 296), (111, 291, 295, 113), (296, 201, 202, 300), (113, 295, 299, 115), (300, 202, 203, 304), (115, 299, 303, 117), (304, 203, 204, 308), (117, 303, 307, 119), (308, 204, 205, 312), (119, 307, 311, 121), (312, 205, 206, 316), (121, 311, 315, 123), (316, 206, 207, 320), (123, 315, 319, 125), (320, 207, 208, 324), (125, 319, 323, 127), (324, 208, 209, 328), (127, 323, 327, 129), (328, 209, 210, 332), (129, 327, 331, 131), (332, 210, 211, 336), (131, 331, 335, 133), (336, 211, 212, 340), (133, 335, 339, 135), (340, 212, 213, 344), (135, 339, 343, 137), (344, 213, 214, 348), (137, 343, 347, 139), (348, 214, 215, 352), (139, 347, 351, 141), (352, 215, 216, 356), (141, 351, 355, 143), (356, 216, 217, 360), (143, 355, 359, 145), (360, 217, 218, 364), (145, 359, 363, 147), (364, 218, 219, 368), (147, 363, 367, 149), (368, 219, 220, 372), (149, 367, 371, 151), (372, 220, 221, 376), (151, 371, 375, 153), (376, 221, 222, 380), (153, 375, 379, 155), (155, 379, 383, 157), (382, 381, 267, 264), (380, 222, 223, 266), (257, 258, 261, 262), (259, 193, 192, 260), (257, 262, 263, 256), (259, 260, 261, 258), (262, 270, 271, 263), (260, 268, 269, 261), (270, 274, 275, 271), (268, 272, 273, 269), (274, 278, 279, 275), (272, 276, 277, 273), (278, 282, 283, 279), (276, 280, 281, 277), (282, 286, 287, 283), (280, 284, 285, 281), (286, 290, 291, 287), (284, 288, 289, 285), (290, 294, 295, 291), (288, 292, 293, 289), (294, 298, 299, 295), (292, 296, 297, 293), (298, 302, 303, 299), (296, 300, 301, 297), (302, 306, 307, 303), (300, 304, 305, 301), (306, 310, 311, 307), (304, 308, 309, 305), (310, 314, 315, 311), (308, 312, 313, 309), (314, 318, 319, 315), (312, 316, 317, 313), (318, 322, 323, 319), (316, 320, 321, 317), (322, 326, 327, 323), (320, 324, 325, 321), (326, 330, 331, 327), (324, 328, 329, 325), (330, 334, 335, 331), (328, 332, 333, 329), (334, 338, 339, 335), (332, 336, 337, 333), (338, 342, 343, 339), (336, 340, 341, 337), (342, 346, 347, 343), (340, 344, 345, 341), (346, 350, 351, 347), (344, 348, 349, 345), (350, 354, 355, 351), (348, 352, 353, 349), (354, 358, 359, 355), (352, 356, 357, 353), (358, 362, 363, 359), (356, 360, 361, 357), (362, 366, 367, 363), (360, 364, 365, 361), (366, 370, 371, 367), (364, 368, 369, 365), (370, 374, 375, 371), (368, 372, 373, 369), (374, 378, 379, 375), (372, 376, 377, 373), (378, 382, 383, 379), (376, 380, 381, 377), (382, 264, 265, 383), (380, 266, 267, 381), (264, 257, 256, 265), (266, 259, 258, 267), (159, 265, 256, 96)])
me_cylinder_022.polygons.foreach_set('material_index', [0, 0, 0, 0, 0, 0, 0, 0, 0, 0, 0, 0, 0, 0, 0, 0, 0, 0, 0, 0, 0, 0, 0, 0, 0, 0, 0, 0, 0, 0, 1, 0, 0, 0, 1, 0, 1, 1, 1, 1, 1, 1, 1, 1, 1, 1, 1, 1, 1, 1, 1, 1, 1, 1, 1, 1, 1, 1, 1, 1, 1, 1, 1, 1, 1, 1, 0, 0, 1, 1, 0, 1, 1, 0, 0, 1, 0, 1, 1, 0, 0, 1, 0, 1, 1, 0, 0, 1, 0, 1, 1, 0, 0, 0, 1, 1, 0, 1, 1, 0, 0, 0, 0, 0, 0, 0, 0, 0, 0, 0, 0, 0, 0, 0, 0, 0, 0, 0, 0, 0, 0, 0, 0, 0, 0, 0, 0, 0, 0, 0, 1, 0, 1, 0, 1, 0, 1, 0, 1, 0, 1, 0, 1, 0, 1, 0, 1, 0, 1, 0, 1, 0, 1, 0, 1, 0, 1, 0, 1, 0, 1, 0, 1, 1, 1, 1, 1, 1, 1, 1, 1, 1, 1, 1, 1, 1, 1, 1, 1, 1, 1, 1, 1, 1, 1, 1, 1, 1, 1, 1, 1, 1, 1, 1, 1, 1, 1, 1, 1, 1, 1, 1, 1, 1, 1, 1, 1, 1, 1, 1, 1, 1, 1, 1, 1, 1, 1, 1, 1, 1, 1, 1, 1, 1, 1, 1, 1, 1, 1, 1, 1, 1, 1, 1, 1, 1, 1, 1, 1, 1, 1, 1, 1, 1, 1, 1, 1, 1, 1, 1, 1, 1, 1, 1, 1, 1, 1, 1, 1, 1, 1, 1, 1, 1, 1, 1, 1, 1, 1, 1, 1, 1, 1, 1, 1, 1, 1, 1, 1, 1, 1, 1, 1, 1, 1, 1, 1, 1, 1, 1, 1, 1, 1, 1, 1, 1, 1, 1, 1, 1, 1, 1, 1, 1, 1, 1, 1, 1, 1, 1, 1, 1, 1, 1, 1, 1, 1, 1, 1, 1, 1, 1, 1, 1, 1, 1, 1, 1, 1, 1, 1, 1, 1, 1, 1, 1, 1, 1, 1, 1, 1, 1, 1, 1, 1, 1, 1, 1, 1, 1, 1, 1, 1, 1])
me_cylinder_022.materials.append(mat_ahotorange)
me_cylinder_022.materials.append(mat_kakhi)
me_cylinder_022.use_remesh_preserve_volume = False
me_cylinder_022.use_remesh_preserve_attributes = False
me_cylinder_022.use_mirror_vertex_groups = False
me_cylinder_022.update()
me_cylinder_019 = bpy.data.meshes.new('Cylinder.019')
me_cylinder_019.from_pydata([(0.0, 5.0, -1.0), (0.0, 5.0, 1.0), (0.9755, 4.904, -1.0), (0.9755, 4.904, 1.0), (1.913, 4.619, -1.0), (1.913, 4.619, 1.0), (2.778, 4.157, -1.0), (2.778, 4.157, 1.0), (3.536, 3.536, -1.0), (3.536, 3.536, 1.0), (4.157, 2.778, -1.0), (4.157, 2.778, 1.0), (4.619, 1.913, -1.0), (4.619, 1.913, 1.0), (4.904, 0.9755, -1.0), (4.904, 0.9755, 1.0), (5.0, 3.775e-07, -1.0), (5.0, 3.775e-07, 1.0), (4.904, -0.9755, -1.0), (4.904, -0.9755, 1.0), (4.619, -1.913, -1.0), (4.619, -1.913, 1.0), (4.157, -2.778, -1.0), (4.157, -2.778, 1.0), (3.536, -3.536, -1.0), (3.536, -3.536, 1.0), (2.778, -4.157, -1.0), (2.778, -4.157, 1.0), (1.913, -4.619, -1.0), (1.913, -4.619, 1.0), (0.9755, -4.904, -1.0), (0.9755, -4.904, 1.0), (-1.629e-06, -5.0, -1.0), (-1.629e-06, -5.0, 1.0), (-0.9755, -4.904, -1.0), (-0.9755, -4.904, 1.0), (-1.913, -4.619, -1.0), (-1.913, -4.619, 1.0), (-2.778, -4.157, -1.0), (-2.778, -4.157, 1.0), (-3.536, -3.536, -1.0), (-3.536, -3.536, 1.0), (-4.157, -2.778, -1.0), (-4.157, -2.778, 1.0), (-4.619, -1.913, -1.0), (-4.619, -1.913, 1.0), (-4.904, -0.9754, -1.0), (-4.904, -0.9754, 1.0), (-5.0, 4.828e-06, -1.0), (-5.0, 4.828e-06, 1.0), (-4.904, 0.9755, -1.0), (-4.904, 0.9755, 1.0), (-4.619, 1.913, -1.0), (-4.619, 1.913, 1.0), (-4.157, 2.778, -1.0), (-4.157, 2.778, 1.0), (-3.536, 3.536, -1.0), (-3.536, 3.536, 1.0), (-2.778, 4.157, -1.0), (-2.778, 4.157, 1.0), (-1.913, 4.619, -1.0), (-1.913, 4.619, 1.0), (-0.9754, 4.904, -1.0), (-0.9754, 4.904, 1.0), (1.945e-08, 4.068, -1.0), (1.945e-08, 4.068, 1.0), (0.7936, 3.99, -1.0), (0.7936, 3.99, 1.0), (1.557, 3.758, -1.0), (1.557, 3.758, 1.0), (2.26, 3.382, -1.0), (2.26, 3.382, 1.0), (2.876, 2.876, -1.0), (2.876, 2.876, 1.0), (3.382, 2.26, -1.0), (3.382, 2.26, 1.0), (3.758, 1.557, -1.0), (3.758, 1.557, 1.0), (3.99, 0.7936, -1.0), (3.99, 0.7936, 1.0), (4.068, 5.682e-07, -1.0), (4.068, 5.682e-07, 1.0), (3.99, -0.7936, -1.0), (3.99, -0.7936, 1.0), (3.758, -1.557, -1.0), (3.758, -1.557, 1.0), (3.382, -2.26, -1.0), (3.382, -2.26, 1.0), (2.876, -2.876, -1.0), (2.876, -2.876, 1.0), (2.26, -3.382, -1.0), (2.26, -3.382, 1.0), (1.557, -3.758, -1.0), (1.557, -3.758, 1.0), (0.7936, -3.99, -1.0), (0.7936, -3.99, 1.0), (-1.306e-06, -4.068, -1.0), (-1.306e-06, -4.068, 1.0), (-0.7936, -3.99, -1.0), (-0.7936, -3.99, 1.0), (-1.557, -3.758, -1.0), (-1.557, -3.758, 1.0), (-2.26, -3.382, -1.0), (-2.26, -3.382, 1.0), (-2.876, -2.876, -1.0), (-2.876, -2.876, 1.0), (-3.382, -2.26, -1.0), (-3.382, -2.26, 1.0), (-3.758, -1.557, -1.0), (-3.758, -1.557, 1.0), (-3.99, -0.7936, -1.0), (-3.99, -0.7936, 1.0), (-4.068, 4.189e-06, -1.0), (-4.068, 4.189e-06, 1.0), (-3.99, 0.7936, -1.0), (-3.99, 0.7936, 1.0), (-3.758, 1.557, -1.0), (-3.758, 1.557, 1.0), (-3.382, 2.26, -1.0), (-3.382, 2.26, 1.0), (-2.876, 2.876, -1.0), (-2.876, 2.876, 1.0), (-2.26, 3.382, -1.0), (-2.26, 3.382, 1.0), (-1.557, 3.758, -1.0), (-1.557, 3.758, 1.0), (-0.7936, 3.99, -1.0), (-0.7936, 3.99, 1.0)], [], [(0, 1, 3, 2), (2, 3, 5, 4), (4, 5, 7, 6), (6, 7, 9, 8), (8, 9, 11, 10), (10, 11, 13, 12), (12, 13, 15, 14), (14, 15, 17, 16), (16, 17, 19, 18), (18, 19, 21, 20), (20, 21, 23, 22), (22, 23, 25, 24), (24, 25, 27, 26), (26, 27, 29, 28), (28, 29, 31, 30), (30, 31, 33, 32), (32, 33, 35, 34), (34, 35, 37, 36), (36, 37, 39, 38), (38, 39, 41, 40), (40, 41, 43, 42), (42, 43, 45, 44), (44, 45, 47, 46), (46, 47, 49, 48), (48, 49, 51, 50), (50, 51, 53, 52), (52, 53, 55, 54), (54, 55, 57, 56), (56, 57, 59, 58), (58, 59, 61, 60), (60, 61, 63, 62), (62, 63, 1, 0), (48, 50, 114, 112), (33, 31, 95, 97), (51, 49, 113, 115), (14, 16, 80, 78), (32, 34, 98, 96), (17, 15, 79, 81), (50, 52, 116, 114), (35, 33, 97, 99), (53, 51, 115, 117), (16, 18, 82, 80), (34, 36, 100, 98), (19, 17, 81, 83), (0, 2, 66, 64), (52, 54, 118, 116), (37, 35, 99, 101), (55, 53, 117, 119), (18, 20, 84, 82), (3, 1, 65, 67), (36, 38, 102, 100), (21, 19, 83, 85), (54, 56, 120, 118), (39, 37, 101, 103), (2, 4, 68, 66), (57, 55, 119, 121), (20, 22, 86, 84), (5, 3, 67, 69), (38, 40, 104, 102), (23, 21, 85, 87), (56, 58, 122, 120), (41, 39, 103, 105), (4, 6, 70, 68), (59, 57, 121, 123), (22, 24, 88, 86), (7, 5, 69, 71), (40, 42, 106, 104), (25, 23, 87, 89), (58, 60, 124, 122), (43, 41, 105, 107), (6, 8, 72, 70), (61, 59, 123, 125), (24, 26, 90, 88), (9, 7, 71, 73), (42, 44, 108, 106), (27, 25, 89, 91), (60, 62, 126, 124), (45, 43, 107, 109), (8, 10, 74, 72), (63, 61, 125, 127), (26, 28, 92, 90), (11, 9, 73, 75), (44, 46, 110, 108), (29, 27, 91, 93), (62, 0, 64, 126), (47, 45, 109, 111), (10, 12, 76, 74), (1, 63, 127, 65), (28, 30, 94, 92), (13, 11, 75, 77), (46, 48, 112, 110), (31, 29, 93, 95), (49, 47, 111, 113), (12, 14, 78, 76), (30, 32, 96, 94), (15, 13, 77, 79)])
me_cylinder_019.materials.append(mat_ateal)
me_cylinder_019.use_remesh_preserve_volume = False
me_cylinder_019.use_remesh_preserve_attributes = False
me_cylinder_019.use_mirror_vertex_groups = False
me_cylinder_019.update()

# ---- objects
ob_bst_support = bpy.data.objects.new('BST-support', me_cylinder_056)
ob_basalt_fiber_extruder = bpy.data.objects.new('basalt-fiber-extruder', me_cylinder_022)
ob_basalt_fiber_drum = bpy.data.objects.new('basalt-fiber-drum', me_cylinder_019)

# ---- transforms, parenting, visibility, modifiers, constraints
ob_bst_support.location = (0.0, 1.907e-06, 0.8429)
ob_bst_support.lineart.crease_threshold = 0.0
ob_basalt_fiber_extruder.location = (0.0, 1.907e-06, 0.8429)
ob_basalt_fiber_extruder.lineart.crease_threshold = 0.0
ob_basalt_fiber_drum.parent = ob_basalt_fiber_extruder
ob_basalt_fiber_drum.matrix_parent_inverse = Matrix(((1.0, 0.0, 0.0, 36.29), (0.0, 1.0, 0.0, 12.88), (0.0, 0.0, 1.0, -6.227), (0.0, 0.0, 0.0, 1.0)))
ob_basalt_fiber_drum.location = (-36.29, -12.88, 3.698)
ob_basalt_fiber_drum.lineart.crease_threshold = 0.0

# ---- collection membership
col_collection_1.objects.link(ob_bst_support)
col_collection_1.objects.link(ob_basalt_fiber_extruder)
col_collection_1.objects.link(ob_basalt_fiber_drum)

# ---- scene / render settings (as saved in the file)
scene.frame_start = 1; scene.frame_end = 250; scene.frame_set(1)
scene.render.engine = 'BLENDER_EEVEE_NEXT'
scene.render.resolution_percentage = 50
scene.render.dither_intensity = 0.0
scene.cycles.use_denoising = False
scene.cycles.samples = 128
scene.cycles.sampling_pattern = 'TABULATED_SOBOL'
scene.cycles.light_sampling_threshold = 0.0
scene.cycles.use_adaptive_sampling = False
scene.cycles.use_light_tree = False
scene.cycles.blur_glossy = 0.0
scene.cycles.sample_clamp_indirect = 0.0
scene.view_settings.view_transform = 'Standard'
bpy.context.view_layer.update()

# ---- added for rendering (the .blend has no active camera and no usable light): camera, sun
cam_auto = bpy.data.cameras.new('AutoCamera')
cam_auto.lens = 50.0
cam_auto.sensor_width = 36.0
cam_auto.clip_end = 1000.0
ob_auto_camera = bpy.data.objects.new('AutoCamera', cam_auto)
scene.collection.objects.link(ob_auto_camera)
ob_auto_camera.location = (14.4784, -17.3741, 12.2464)
ob_auto_camera.rotation_euler = (1.09748, -7.21219e-08, 0.694738)
scene.camera = ob_auto_camera
light_auto_sun = bpy.data.lights.new('AutoSun', 'SUN')
light_auto_sun.energy = 3.0
light_auto_sun.angle = 0.0523599
ob_auto_sun = bpy.data.objects.new('AutoSun', light_auto_sun)
scene.collection.objects.link(ob_auto_sun)
ob_auto_sun.rotation_euler = (0.872665, 0.174533, 0.523599)
bpy.context.view_layer.update()
